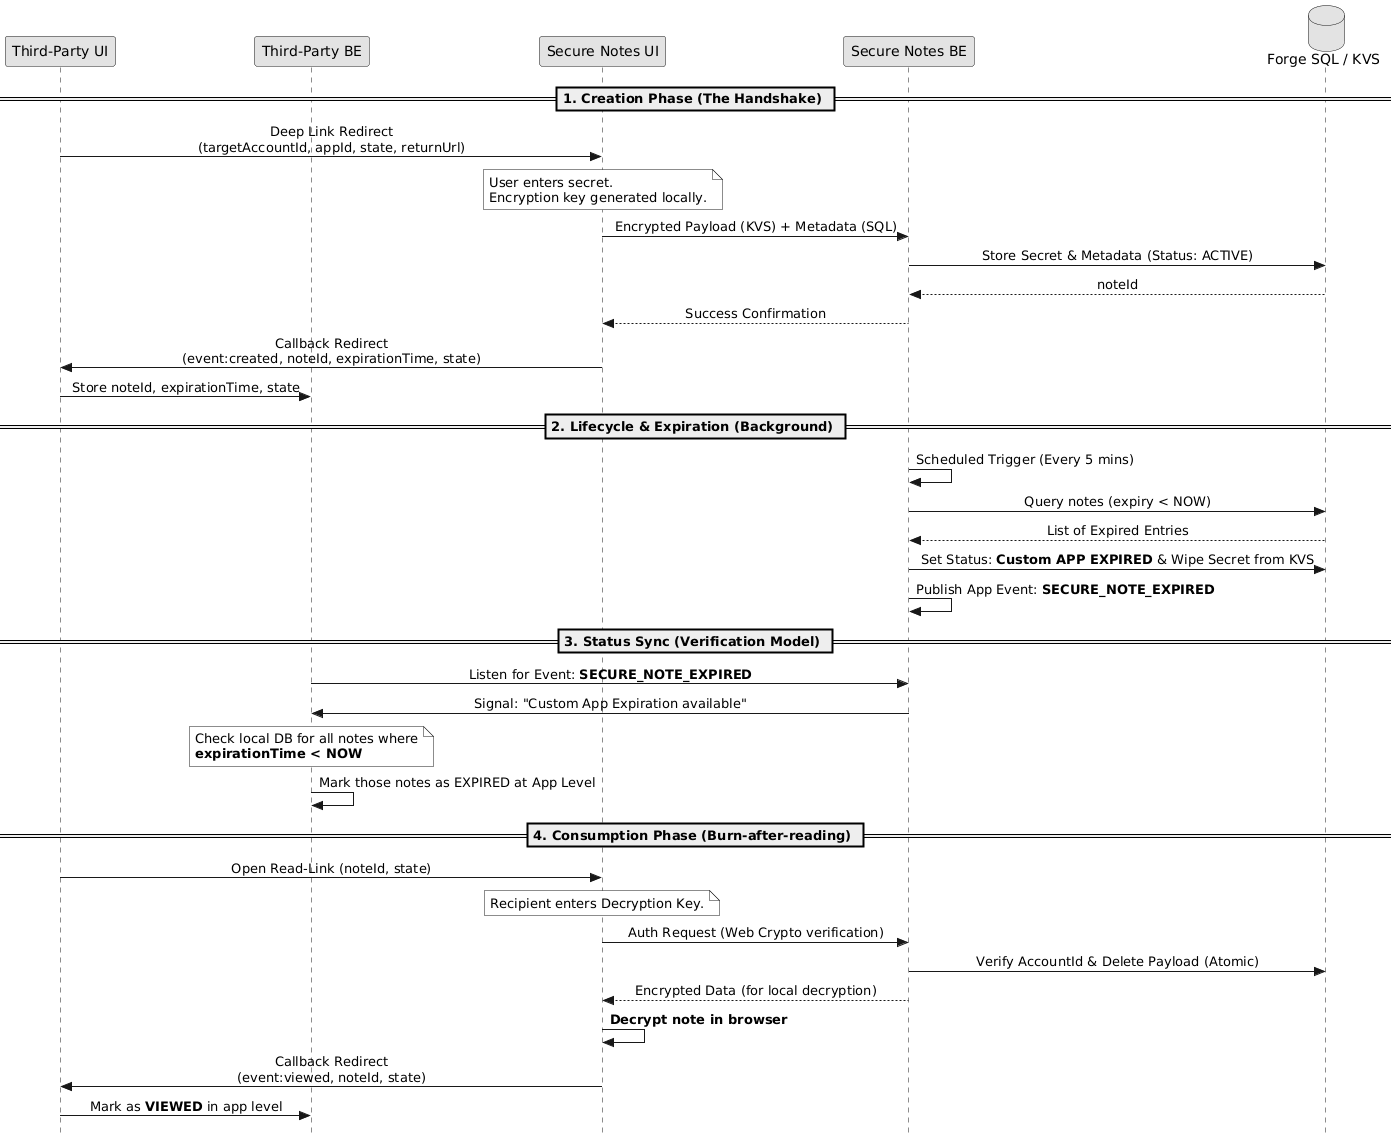

The diagram above was rendered by PlantUML. Its source (embedded in the PNG):
@startuml
skinparam style strictuml
skinparam monochrome true
skinparam shadowing false
skinparam sequenceMessageAlign center

participant "Third-Party UI" as TPUI
participant "Third-Party BE" as TPBE
participant "Secure Notes UI" as SNUI
participant "Secure Notes BE" as SNBE
database "Forge SQL / KVS" as DB

== 1. Creation Phase (The Handshake) ==

TPUI -> SNUI : Deep Link Redirect\n(targetAccountId, appId, state, returnUrl)
Note over SNUI : User enters secret.\nEncryption key generated locally.
SNUI -> SNBE : Encrypted Payload (KVS) + Metadata (SQL)
SNBE -> DB : Store Secret & Metadata (Status: ACTIVE)
DB --> SNBE : noteId
SNBE --> SNUI : Success Confirmation
SNUI -> TPUI : Callback Redirect\n(event:created, noteId, expirationTime, state)
TPUI -> TPBE : Store noteId, expirationTime, state

== 2. Lifecycle & Expiration (Background) ==

SNBE -> SNBE : Scheduled Trigger (Every 5 mins)
SNBE -> DB : Query notes (expiry < NOW)
DB --> SNBE : List of Expired Entries
SNBE -> DB : Set Status: **Custom APP EXPIRED** & Wipe Secret from KVS
SNBE -> SNBE : Publish App Event: **SECURE_NOTE_EXPIRED**

== 3. Status Sync (Verification Model) ==

TPBE -> SNBE : Listen for Event: **SECURE_NOTE_EXPIRED**
SNBE -> TPBE : Signal: "Custom App Expiration available"
Note over TPBE : Check local DB for all notes where\n**expirationTime < NOW**
TPBE -> TPBE : Mark those notes as EXPIRED at App Level

== 4. Consumption Phase (Burn-after-reading) ==

TPUI -> SNUI : Open Read-Link (noteId, state)
Note over SNUI : Recipient enters Decryption Key.
SNUI -> SNBE : Auth Request (Web Crypto verification)
SNBE -> DB : Verify AccountId & Delete Payload (Atomic)
SNBE --> SNUI : Encrypted Data (for local decryption)
SNUI -> SNUI : **Decrypt note in browser**
SNUI -> TPUI : Callback Redirect\n(event:viewed, noteId, state)
TPUI -> TPBE : Mark as **VIEWED** in app level
@enduml